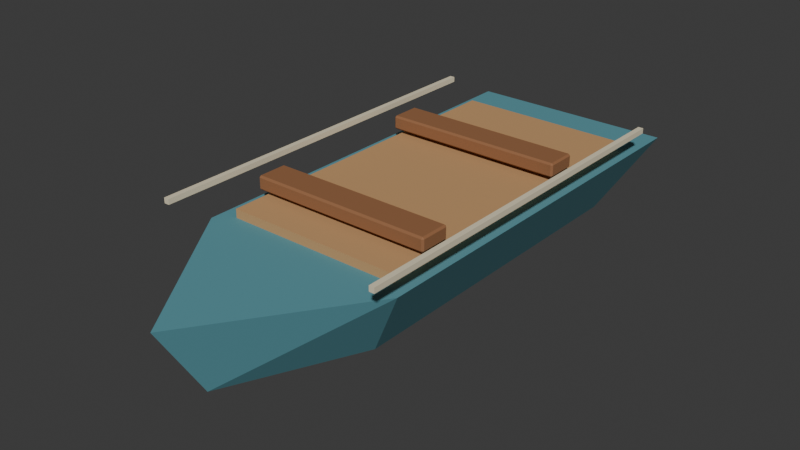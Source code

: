 # Source: vessel_skiff.blend  (saved by Blender 5.2.45; exported with 4.5.12 LTS)
import bpy
from mathutils import Matrix  # noqa: F401  (used for matrix-valued properties, if any)

bpy.ops.wm.read_factory_settings(use_empty=True)
scene = bpy.context.scene
scene.name = 'Scene'

# ---- collections
col_collection = bpy.data.collections.new('Collection'); scene.collection.children.link(col_collection)

# ---- materials (node trees are filled in below, after node groups)
mat_vessel_skiff_palette = bpy.data.materials.new('vessel_skiff palette')

# ---- material node trees
mat_vessel_skiff_palette.use_nodes = True; mat_vessel_skiff_palette.node_tree.nodes.clear()
_N = mat_vessel_skiff_palette.node_tree.nodes; _L = mat_vessel_skiff_palette.node_tree.links
n0 = _N.new('ShaderNodeBsdfPrincipled'); n0.name = 'Principled BSDF'; n0.location = (-200, 100)
n0.inputs[2].default_value = 0.78
n0.inputs[10].default_value = 0.005
n1 = _N.new('ShaderNodeOutputMaterial'); n1.name = 'Material Output'; n1.location = (200, 100)
n2 = _N.new('ShaderNodeVertexColor'); n2.name = 'Color Attribute'; n2.location = (0, 0)
n2.layer_name = 'Color'
_L.new(n0.outputs[0], n1.inputs[0])
_L.new(n2.outputs[0], n0.inputs[0])
n1.is_active_output = True

# ---- world
world_world = bpy.data.worlds.new('World'); scene.world = world_world
world_world.use_nodes = True; world_world.node_tree.nodes.clear()
_N = world_world.node_tree.nodes; _L = world_world.node_tree.links
n0 = _N.new('ShaderNodeOutputWorld'); n0.name = 'World Output'; n0.location = (200, 100)
n1 = _N.new('ShaderNodeBackground'); n1.name = 'Background'; n1.location = (-200, 100)
n1.inputs[0].default_value = (0.05088, 0.05088, 0.05088, 1.0)
_L.new(n1.outputs[0], n0.inputs[0])
n0.is_active_output = True
world_world.color = (0.05088, 0.05088, 0.05088)
world_world.sun_shadow_jitter_overblur = 0.0

# ---- meshes
me_hull_002 = bpy.data.meshes.new('Hull.002')
me_hull_002.from_pydata([(-0.9, 2.16, 0.5), (0.9, 2.16, 0.5), (0.9, -1.344, 0.5), (0.0, -2.64, 0.5), (-0.9, -1.344, 0.5), (-0.522, 1.836, -0.16), (0.522, 1.836, -0.16), (0.522, -1.142, -0.16), (0.0, -2.244, -0.16), (-0.522, -1.142, -0.16), (-0.756, -1.224, 0.495), (-0.756, -1.224, 0.575), (-0.756, 1.704, 0.495), (-0.756, 1.704, 0.575), (0.756, -1.224, 0.495), (0.756, -1.224, 0.575), (0.756, 1.704, 0.495), (0.756, 1.704, 0.575), (-0.777, -0.936, 0.62), (-0.777, -0.951, 0.635), (-0.792, -0.936, 0.635), (-0.777, -0.951, 0.725), (-0.777, -0.936, 0.74), (-0.792, -0.936, 0.725), (-0.777, -0.696, 0.62), (-0.792, -0.696, 0.635), (-0.777, -0.681, 0.635), (-0.777, -0.696, 0.74), (-0.777, -0.681, 0.725), (-0.792, -0.696, 0.725), (0.777, -0.936, 0.62), (0.792, -0.936, 0.635), (0.777, -0.951, 0.635), (0.777, -0.936, 0.74), (0.777, -0.951, 0.725), (0.792, -0.936, 0.725), (0.777, -0.696, 0.62), (0.777, -0.681, 0.635), (0.792, -0.696, 0.635), (0.777, -0.696, 0.74), (0.792, -0.696, 0.725), (0.777, -0.681, 0.725), (-0.777, 0.648, 0.62), (-0.777, 0.633, 0.635), (-0.792, 0.648, 0.635), (-0.777, 0.633, 0.725), (-0.777, 0.648, 0.74), (-0.792, 0.648, 0.725), (-0.777, 0.888, 0.62), (-0.792, 0.888, 0.635), (-0.777, 0.903, 0.635), (-0.777, 0.888, 0.74), (-0.777, 0.903, 0.725), (-0.792, 0.888, 0.725), (0.777, 0.648, 0.62), (0.792, 0.648, 0.635), (0.777, 0.633, 0.635), (0.777, 0.648, 0.74), (0.777, 0.633, 0.725), (0.792, 0.648, 0.725), (0.777, 0.888, 0.62), (0.777, 0.903, 0.635), (0.792, 0.888, 0.635), (0.777, 0.888, 0.74), (0.792, 0.888, 0.725), (0.777, 0.903, 0.725), (-0.9945, -1.68, 0.7175), (-0.9945, -1.68, 0.7625), (-0.9945, 1.68, 0.7175), (-0.9945, 1.68, 0.7625), (-0.9495, -1.68, 0.7175), (-0.9495, -1.68, 0.7625), (-0.9495, 1.68, 0.7175), (-0.9495, 1.68, 0.7625), (0.9495, -1.68, 0.7175), (0.9495, -1.68, 0.7625), (0.9495, 1.68, 0.7175), (0.9495, 1.68, 0.7625), (0.9945, -1.68, 0.7175), (0.9945, -1.68, 0.7625), (0.9945, 1.68, 0.7175), (0.9945, 1.68, 0.7625)], [], [(0, 1, 2, 3, 4), (9, 8, 7, 6, 5), (0, 1, 6, 5), (1, 2, 7, 6), (2, 3, 8, 7), (3, 4, 9, 8), (4, 0, 5, 9), (10, 11, 13, 12), (12, 13, 17, 16), (16, 17, 15, 14), (14, 15, 11, 10), (12, 16, 14, 10), (17, 13, 11, 15), (18, 19, 20), (21, 22, 23), (24, 25, 26), (27, 28, 29), (30, 31, 32), (33, 34, 35), (36, 37, 38), (39, 40, 41), (24, 18, 20, 25), (19, 21, 23, 20), (22, 27, 29, 23), (28, 26, 25, 29), (36, 24, 26, 37), (27, 39, 41, 28), (40, 38, 37, 41), (30, 36, 38, 31), (39, 33, 35, 40), (34, 32, 31, 35), (18, 30, 32, 19), (33, 22, 21, 34), (24, 36, 30, 18), (20, 23, 29, 25), (32, 34, 21, 19), (39, 27, 22, 33), (26, 28, 41, 37), (38, 40, 35, 31), (42, 43, 44), (45, 46, 47), (48, 49, 50), (51, 52, 53), (54, 55, 56), (57, 58, 59), (60, 61, 62), (63, 64, 65), (48, 42, 44, 49), (43, 45, 47, 44), (46, 51, 53, 47), (52, 50, 49, 53), (60, 48, 50, 61), (51, 63, 65, 52), (64, 62, 61, 65), (54, 60, 62, 55), (63, 57, 59, 64), (58, 56, 55, 59), (42, 54, 56, 43), (57, 46, 45, 58), (48, 60, 54, 42), (44, 47, 53, 49), (56, 58, 45, 43), (63, 51, 46, 57), (50, 52, 65, 61), (62, 64, 59, 55), (66, 67, 69, 68), (68, 69, 73, 72), (72, 73, 71, 70), (70, 71, 67, 66), (68, 72, 70, 66), (73, 69, 67, 71), (74, 75, 77, 76), (76, 77, 81, 80), (80, 81, 79, 78), (78, 79, 75, 74), (76, 80, 78, 74), (81, 77, 75, 79)])
_uv = me_hull_002.uv_layers.new(name='UVMap')
_uv.uv.foreach_set('vector', [0.0, 0.0, 0.0, 0.0, 0.0, 0.0, 0.0, 0.0, 0.0, 0.0, 0.0, 0.0, 0.0, 0.0, 0.0, 0.0, 0.0, 0.0, 0.0, 0.0, 0.0, 0.0, 0.0, 0.0, 0.0, 0.0, 0.0, 0.0, 0.0, 0.0, 0.0, 0.0, 0.0, 0.0, 0.0, 0.0, 0.0, 0.0, 0.0, 0.0, 0.0, 0.0, 0.0, 0.0, 0.0, 0.0, 0.0, 0.0, 0.0, 0.0, 0.0, 0.0, 0.0, 0.0, 0.0, 0.0, 0.0, 0.0, 0.0, 0.0, 0.375, 0.0, 0.625, 0.0, 0.625, 0.25, 0.375, 0.25, 0.375, 0.25, 0.625, 0.25, 0.625, 0.5, 0.375, 0.5, 0.375, 0.5, 0.625, 0.5, 0.625, 0.75, 0.375, 0.75, 0.375, 0.75, 0.625, 0.75, 0.625, 1.0, 0.375, 1.0, 0.125, 0.5, 0.375, 0.5, 0.375, 0.75, 0.125, 0.75, 0.625, 0.5, 0.875, 0.5, 0.875, 0.75, 0.625, 0.75, 0.1274, 0.7361, 0.1274, 0.75, 0.125, 0.7361, 0.5938, 0.0, 0.625, 0.01389, 0.5938, 0.01389, 0.1274, 0.5139, 0.125, 0.5139, 0.1274, 0.5, 0.625, 0.2415, 0.5938, 0.2518, 0.5938, 0.2361, 0.3726, 0.7361, 0.3984, 0.7361, 0.3894, 0.7512, 0.6262, 0.7442, 0.5938, 0.7524, 0.5938, 0.7396, 0.3726, 0.5139, 0.3894, 0.4988, 0.3984, 0.5139, 0.6262, 0.5058, 0.5938, 0.5104, 0.5938, 0.4976, 0.1274, 0.5139, 0.1274, 0.7361, 0.125, 0.7361, 0.125, 0.5139, 0.4062, 0.0, 0.5938, 0.0, 0.5938, 0.01389, 0.4063, 0.01389, 0.625, 0.01389, 0.625, 0.2415, 0.5938, 0.2361, 0.5938, 0.01389, 0.5938, 0.2518, 0.4062, 0.2524, 0.4062, 0.2361, 0.5938, 0.2361, 0.3726, 0.5139, 0.1274, 0.5139, 0.1274, 0.5, 0.3894, 0.4988, 0.625, 0.2415, 0.6262, 0.5058, 0.5938, 0.4976, 0.5938, 0.2518, 0.5938, 0.5104, 0.3984, 0.5139, 0.3894, 0.4988, 0.5938, 0.4976, 0.3726, 0.7361, 0.3726, 0.5139, 0.3984, 0.5139, 0.3984, 0.7361, 0.6262, 0.5058, 0.6262, 0.7442, 0.5938, 0.7396, 0.5938, 0.5104, 0.5938, 0.7524, 0.3894, 0.7512, 0.3984, 0.7361, 0.5938, 0.7396, 0.1274, 0.7361, 0.3726, 0.7361, 0.3894, 0.7512, 0.1274, 0.75, 0.6262, 0.7442, 0.625, 0.9976, 0.5938, 0.9976, 0.5938, 0.7524, 0.1274, 0.5139, 0.3726, 0.5139, 0.3726, 0.7361, 0.1274, 0.7361, 0.4063, 0.01389, 0.5938, 0.01389, 0.5938, 0.2361, 0.4062, 0.2361, 0.3894, 0.7512, 0.5938, 0.7524, 0.5938, 0.9976, 0.4062, 0.9976, 0.6262, 0.5058, 0.8726, 0.5139, 0.8726, 0.7361, 0.6262, 0.7442, 0.4062, 0.2524, 0.5938, 0.2518, 0.5938, 0.4976, 0.3894, 0.4988, 0.3984, 0.5139, 0.5938, 0.5104, 0.5938, 0.7396, 0.3984, 0.7361, 0.1274, 0.7361, 0.1274, 0.75, 0.125, 0.7361, 0.5938, 0.0, 0.625, 0.01389, 0.5938, 0.01389, 0.1274, 0.5139, 0.125, 0.5139, 0.1274, 0.5, 0.625, 0.2415, 0.5938, 0.2518, 0.5938, 0.2361, 0.3726, 0.7361, 0.3984, 0.7361, 0.3894, 0.7512, 0.6262, 0.7442, 0.5938, 0.7524, 0.5938, 0.7396, 0.3726, 0.5139, 0.3894, 0.4988, 0.3984, 0.5139, 0.6262, 0.5058, 0.5938, 0.5104, 0.5938, 0.4976, 0.1274, 0.5139, 0.1274, 0.7361, 0.125, 0.7361, 0.125, 0.5139, 0.4062, 0.0, 0.5938, 0.0, 0.5938, 0.01389, 0.4063, 0.01389, 0.625, 0.01389, 0.625, 0.2415, 0.5938, 0.2361, 0.5938, 0.01389, 0.5938, 0.2518, 0.4062, 0.2524, 0.4062, 0.2361, 0.5938, 0.2361, 0.3726, 0.5139, 0.1274, 0.5139, 0.1274, 0.5, 0.3894, 0.4988, 0.625, 0.2415, 0.6262, 0.5058, 0.5938, 0.4976, 0.5938, 0.2518, 0.5938, 0.5104, 0.3984, 0.5139, 0.3894, 0.4988, 0.5938, 0.4976, 0.3726, 0.7361, 0.3726, 0.5139, 0.3984, 0.5139, 0.3984, 0.7361, 0.6262, 0.5058, 0.6262, 0.7442, 0.5938, 0.7396, 0.5938, 0.5104, 0.5938, 0.7524, 0.3894, 0.7512, 0.3984, 0.7361, 0.5938, 0.7396, 0.1274, 0.7361, 0.3726, 0.7361, 0.3894, 0.7512, 0.1274, 0.75, 0.6262, 0.7442, 0.625, 0.9976, 0.5938, 0.9976, 0.5938, 0.7524, 0.1274, 0.5139, 0.3726, 0.5139, 0.3726, 0.7361, 0.1274, 0.7361, 0.4063, 0.01389, 0.5938, 0.01389, 0.5938, 0.2361, 0.4062, 0.2361, 0.3894, 0.7512, 0.5938, 0.7524, 0.5938, 0.9976, 0.4062, 0.9976, 0.6262, 0.5058, 0.8726, 0.5139, 0.8726, 0.7361, 0.6262, 0.7442, 0.4062, 0.2524, 0.5938, 0.2518, 0.5938, 0.4976, 0.3894, 0.4988, 0.3984, 0.5139, 0.5938, 0.5104, 0.5938, 0.7396, 0.3984, 0.7361, 0.375, 0.0, 0.625, 0.0, 0.625, 0.25, 0.375, 0.25, 0.375, 0.25, 0.625, 0.25, 0.625, 0.5, 0.375, 0.5, 0.375, 0.5, 0.625, 0.5, 0.625, 0.75, 0.375, 0.75, 0.375, 0.75, 0.625, 0.75, 0.625, 1.0, 0.375, 1.0, 0.125, 0.5, 0.375, 0.5, 0.375, 0.75, 0.125, 0.75, 0.625, 0.5, 0.875, 0.5, 0.875, 0.75, 0.625, 0.75, 0.375, 0.0, 0.625, 0.0, 0.625, 0.25, 0.375, 0.25, 0.375, 0.25, 0.625, 0.25, 0.625, 0.5, 0.375, 0.5, 0.375, 0.5, 0.625, 0.5, 0.625, 0.75, 0.375, 0.75, 0.375, 0.75, 0.625, 0.75, 0.625, 1.0, 0.375, 1.0, 0.125, 0.5, 0.375, 0.5, 0.375, 0.75, 0.125, 0.75, 0.625, 0.5, 0.875, 0.5, 0.875, 0.75, 0.625, 0.75])
_ca = me_hull_002.color_attributes.new('Color', 'BYTE_COLOR', 'CORNER')
_ca.data.foreach_set('color', [0.0999, 0.3005, 0.3515, 1.0, 0.0999, 0.3005, 0.3515, 1.0, 0.0999, 0.3005, 0.3515, 1.0, 0.0999, 0.3005, 0.3515, 1.0, 0.0999, 0.3005, 0.3515, 1.0, 0.0999, 0.3005, 0.3515, 1.0, 0.0999, 0.3005, 0.3515, 1.0, 0.0999, 0.3005, 0.3515, 1.0, 0.0999, 0.3005, 0.3515, 1.0, 0.0999, 0.3005, 0.3515, 1.0, 0.0999, 0.3005, 0.3515, 1.0, 0.0999, 0.3005, 0.3515, 1.0, 0.0999, 0.3005, 0.3515, 1.0, 0.0999, 0.3005, 0.3515, 1.0, 0.0999, 0.3005, 0.3515, 1.0, 0.0999, 0.3005, 0.3515, 1.0, 0.0999, 0.3005, 0.3515, 1.0, 0.0999, 0.3005, 0.3515, 1.0, 0.0999, 0.3005, 0.3515, 1.0, 0.0999, 0.3005, 0.3515, 1.0, 0.0999, 0.3005, 0.3515, 1.0, 0.0999, 0.3005, 0.3515, 1.0, 0.0999, 0.3005, 0.3515, 1.0, 0.0999, 0.3005, 0.3515, 1.0, 0.0999, 0.3005, 0.3515, 1.0, 0.0999, 0.3005, 0.3515, 1.0, 0.0999, 0.3005, 0.3515, 1.0, 0.0999, 0.3005, 0.3515, 1.0, 0.0999, 0.3005, 0.3515, 1.0, 0.0999, 0.3005, 0.3515, 1.0, 0.5583, 0.3185, 0.1413, 1.0, 0.5583, 0.3185, 0.1413, 1.0, 0.5583, 0.3185, 0.1413, 1.0, 0.5583, 0.3185, 0.1413, 1.0, 0.5583, 0.3185, 0.1413, 1.0, 0.5583, 0.3185, 0.1413, 1.0, 0.5583, 0.3185, 0.1413, 1.0, 0.5583, 0.3185, 0.1413, 1.0, 0.5583, 0.3185, 0.1413, 1.0, 0.5583, 0.3185, 0.1413, 1.0, 0.5583, 0.3185, 0.1413, 1.0, 0.5583, 0.3185, 0.1413, 1.0, 0.5583, 0.3185, 0.1413, 1.0, 0.5583, 0.3185, 0.1413, 1.0, 0.5583, 0.3185, 0.1413, 1.0, 0.5583, 0.3185, 0.1413, 1.0, 0.5583, 0.3185, 0.1413, 1.0, 0.5583, 0.3185, 0.1413, 1.0, 0.5583, 0.3185, 0.1413, 1.0, 0.5583, 0.3185, 0.1413, 1.0, 0.5583, 0.3185, 0.1413, 1.0, 0.5583, 0.3185, 0.1413, 1.0, 0.5583, 0.3185, 0.1413, 1.0, 0.5583, 0.3185, 0.1413, 1.0, 0.3005, 0.1301, 0.05448, 1.0, 0.3005, 0.1301, 0.05448, 1.0, 0.3005, 0.1301, 0.05448, 1.0, 0.3005, 0.1301, 0.05448, 1.0, 0.3005, 0.1301, 0.05448, 1.0, 0.3005, 0.1301, 0.05448, 1.0, 0.3005, 0.1301, 0.05448, 1.0, 0.3005, 0.1301, 0.05448, 1.0, 0.3005, 0.1301, 0.05448, 1.0, 0.3005, 0.1301, 0.05448, 1.0, 0.3005, 0.1301, 0.05448, 1.0, 0.3005, 0.1301, 0.05448, 1.0, 0.3005, 0.1301, 0.05448, 1.0, 0.3005, 0.1301, 0.05448, 1.0, 0.3005, 0.1301, 0.05448, 1.0, 0.3005, 0.1301, 0.05448, 1.0, 0.3005, 0.1301, 0.05448, 1.0, 0.3005, 0.1301, 0.05448, 1.0, 0.3005, 0.1301, 0.05448, 1.0, 0.3005, 0.1301, 0.05448, 1.0, 0.3005, 0.1301, 0.05448, 1.0, 0.3005, 0.1301, 0.05448, 1.0, 0.3005, 0.1301, 0.05448, 1.0, 0.3005, 0.1301, 0.05448, 1.0, 0.3005, 0.1301, 0.05448, 1.0, 0.3005, 0.1301, 0.05448, 1.0, 0.3005, 0.1301, 0.05448, 1.0, 0.3005, 0.1301, 0.05448, 1.0, 0.3005, 0.1301, 0.05448, 1.0, 0.3005, 0.1301, 0.05448, 1.0, 0.3005, 0.1301, 0.05448, 1.0, 0.3005, 0.1301, 0.05448, 1.0, 0.3005, 0.1301, 0.05448, 1.0, 0.3005, 0.1301, 0.05448, 1.0, 0.3005, 0.1301, 0.05448, 1.0, 0.3005, 0.1301, 0.05448, 1.0, 0.3005, 0.1301, 0.05448, 1.0, 0.3005, 0.1301, 0.05448, 1.0, 0.3005, 0.1301, 0.05448, 1.0, 0.3005, 0.1301, 0.05448, 1.0, 0.3005, 0.1301, 0.05448, 1.0, 0.3005, 0.1301, 0.05448, 1.0, 0.3005, 0.1301, 0.05448, 1.0, 0.3005, 0.1301, 0.05448, 1.0, 0.3005, 0.1301, 0.05448, 1.0, 0.3005, 0.1301, 0.05448, 1.0, 0.3005, 0.1301, 0.05448, 1.0, 0.3005, 0.1301, 0.05448, 1.0, 0.3005, 0.1301, 0.05448, 1.0, 0.3005, 0.1301, 0.05448, 1.0, 0.3005, 0.1301, 0.05448, 1.0, 0.3005, 0.1301, 0.05448, 1.0, 0.3005, 0.1301, 0.05448, 1.0, 0.3005, 0.1301, 0.05448, 1.0, 0.3005, 0.1301, 0.05448, 1.0, 0.3005, 0.1301, 0.05448, 1.0, 0.3005, 0.1301, 0.05448, 1.0, 0.3005, 0.1301, 0.05448, 1.0, 0.3005, 0.1301, 0.05448, 1.0, 0.3005, 0.1301, 0.05448, 1.0, 0.3005, 0.1301, 0.05448, 1.0, 0.3005, 0.1301, 0.05448, 1.0, 0.3005, 0.1301, 0.05448, 1.0, 0.3005, 0.1301, 0.05448, 1.0, 0.3005, 0.1301, 0.05448, 1.0, 0.3005, 0.1301, 0.05448, 1.0, 0.3005, 0.1301, 0.05448, 1.0, 0.3005, 0.1301, 0.05448, 1.0, 0.3005, 0.1301, 0.05448, 1.0, 0.3005, 0.1301, 0.05448, 1.0, 0.3005, 0.1301, 0.05448, 1.0, 0.3005, 0.1301, 0.05448, 1.0, 0.3005, 0.1301, 0.05448, 1.0, 0.3005, 0.1301, 0.05448, 1.0, 0.3005, 0.1301, 0.05448, 1.0, 0.3005, 0.1301, 0.05448, 1.0, 0.3005, 0.1301, 0.05448, 1.0, 0.3005, 0.1301, 0.05448, 1.0, 0.3005, 0.1301, 0.05448, 1.0, 0.3005, 0.1301, 0.05448, 1.0, 0.3005, 0.1301, 0.05448, 1.0, 0.3005, 0.1301, 0.05448, 1.0, 0.3005, 0.1301, 0.05448, 1.0, 0.3005, 0.1301, 0.05448, 1.0, 0.3005, 0.1301, 0.05448, 1.0, 0.3005, 0.1301, 0.05448, 1.0, 0.3005, 0.1301, 0.05448, 1.0, 0.3005, 0.1301, 0.05448, 1.0, 0.3005, 0.1301, 0.05448, 1.0, 0.3005, 0.1301, 0.05448, 1.0, 0.3005, 0.1301, 0.05448, 1.0, 0.3005, 0.1301, 0.05448, 1.0, 0.3005, 0.1301, 0.05448, 1.0, 0.3005, 0.1301, 0.05448, 1.0, 0.3005, 0.1301, 0.05448, 1.0, 0.3005, 0.1301, 0.05448, 1.0, 0.3005, 0.1301, 0.05448, 1.0, 0.3005, 0.1301, 0.05448, 1.0, 0.3005, 0.1301, 0.05448, 1.0, 0.3005, 0.1301, 0.05448, 1.0, 0.3005, 0.1301, 0.05448, 1.0, 0.3005, 0.1301, 0.05448, 1.0, 0.3005, 0.1301, 0.05448, 1.0, 0.3005, 0.1301, 0.05448, 1.0, 0.3005, 0.1301, 0.05448, 1.0, 0.3005, 0.1301, 0.05448, 1.0, 0.3005, 0.1301, 0.05448, 1.0, 0.3005, 0.1301, 0.05448, 1.0, 0.3005, 0.1301, 0.05448, 1.0, 0.3005, 0.1301, 0.05448, 1.0, 0.3005, 0.1301, 0.05448, 1.0, 0.3005, 0.1301, 0.05448, 1.0, 0.3005, 0.1301, 0.05448, 1.0, 0.3005, 0.1301, 0.05448, 1.0, 0.3005, 0.1301, 0.05448, 1.0, 0.3005, 0.1301, 0.05448, 1.0, 0.3005, 0.1301, 0.05448, 1.0, 0.3005, 0.1301, 0.05448, 1.0, 0.3005, 0.1301, 0.05448, 1.0, 0.3005, 0.1301, 0.05448, 1.0, 0.3005, 0.1301, 0.05448, 1.0, 0.3005, 0.1301, 0.05448, 1.0, 0.3005, 0.1301, 0.05448, 1.0, 0.3005, 0.1301, 0.05448, 1.0, 0.3005, 0.1301, 0.05448, 1.0, 0.3005, 0.1301, 0.05448, 1.0, 0.3005, 0.1301, 0.05448, 1.0, 0.3005, 0.1301, 0.05448, 1.0, 0.3005, 0.1301, 0.05448, 1.0, 0.3005, 0.1301, 0.05448, 1.0, 0.3005, 0.1301, 0.05448, 1.0, 0.3005, 0.1301, 0.05448, 1.0, 0.3005, 0.1301, 0.05448, 1.0, 0.3005, 0.1301, 0.05448, 1.0, 0.3005, 0.1301, 0.05448, 1.0, 0.3005, 0.1301, 0.05448, 1.0, 0.3005, 0.1301, 0.05448, 1.0, 0.3005, 0.1301, 0.05448, 1.0, 0.3005, 0.1301, 0.05448, 1.0, 0.3005, 0.1301, 0.05448, 1.0, 0.3005, 0.1301, 0.05448, 1.0, 0.3005, 0.1301, 0.05448, 1.0, 0.3005, 0.1301, 0.05448, 1.0, 0.3005, 0.1301, 0.05448, 1.0, 0.3005, 0.1301, 0.05448, 1.0, 0.3005, 0.1301, 0.05448, 1.0, 0.3005, 0.1301, 0.05448, 1.0, 0.3005, 0.1301, 0.05448, 1.0, 0.3005, 0.1301, 0.05448, 1.0, 0.3005, 0.1301, 0.05448, 1.0, 0.3005, 0.1301, 0.05448, 1.0, 0.3005, 0.1301, 0.05448, 1.0, 0.3005, 0.1301, 0.05448, 1.0, 0.3005, 0.1301, 0.05448, 1.0, 0.3005, 0.1301, 0.05448, 1.0, 0.3005, 0.1301, 0.05448, 1.0, 0.3005, 0.1301, 0.05448, 1.0, 0.3005, 0.1301, 0.05448, 1.0, 0.3005, 0.1301, 0.05448, 1.0, 0.3005, 0.1301, 0.05448, 1.0, 0.3005, 0.1301, 0.05448, 1.0, 0.3005, 0.1301, 0.05448, 1.0, 0.3005, 0.1301, 0.05448, 1.0, 0.3005, 0.1301, 0.05448, 1.0, 0.3005, 0.1301, 0.05448, 1.0, 0.3005, 0.1301, 0.05448, 1.0, 0.3005, 0.1301, 0.05448, 1.0, 0.3005, 0.1301, 0.05448, 1.0, 0.3005, 0.1301, 0.05448, 1.0, 0.3005, 0.1301, 0.05448, 1.0, 0.3005, 0.1301, 0.05448, 1.0, 0.3005, 0.1301, 0.05448, 1.0, 0.3005, 0.1301, 0.05448, 1.0, 0.3005, 0.1301, 0.05448, 1.0, 0.3005, 0.1301, 0.05448, 1.0, 0.3005, 0.1301, 0.05448, 1.0, 0.3005, 0.1301, 0.05448, 1.0, 0.3005, 0.1301, 0.05448, 1.0, 0.3005, 0.1301, 0.05448, 1.0, 0.3005, 0.1301, 0.05448, 1.0, 0.3005, 0.1301, 0.05448, 1.0, 0.3005, 0.1301, 0.05448, 1.0, 0.3005, 0.1301, 0.05448, 1.0, 0.3005, 0.1301, 0.05448, 1.0, 0.3005, 0.1301, 0.05448, 1.0, 0.3005, 0.1301, 0.05448, 1.0, 0.3005, 0.1301, 0.05448, 1.0, 0.3005, 0.1301, 0.05448, 1.0, 0.3005, 0.1301, 0.05448, 1.0, 0.3005, 0.1301, 0.05448, 1.0, 0.3005, 0.1301, 0.05448, 1.0, 0.3005, 0.1301, 0.05448, 1.0, 0.7835, 0.7011, 0.5029, 1.0, 0.7835, 0.7011, 0.5029, 1.0, 0.7835, 0.7011, 0.5029, 1.0, 0.7835, 0.7011, 0.5029, 1.0, 0.7835, 0.7011, 0.5029, 1.0, 0.7835, 0.7011, 0.5029, 1.0, 0.7835, 0.7011, 0.5029, 1.0, 0.7835, 0.7011, 0.5029, 1.0, 0.7835, 0.7011, 0.5029, 1.0, 0.7835, 0.7011, 0.5029, 1.0, 0.7835, 0.7011, 0.5029, 1.0, 0.7835, 0.7011, 0.5029, 1.0, 0.7835, 0.7011, 0.5029, 1.0, 0.7835, 0.7011, 0.5029, 1.0, 0.7835, 0.7011, 0.5029, 1.0, 0.7835, 0.7011, 0.5029, 1.0, 0.7835, 0.7011, 0.5029, 1.0, 0.7835, 0.7011, 0.5029, 1.0, 0.7835, 0.7011, 0.5029, 1.0, 0.7835, 0.7011, 0.5029, 1.0, 0.7835, 0.7011, 0.5029, 1.0, 0.7835, 0.7011, 0.5029, 1.0, 0.7835, 0.7011, 0.5029, 1.0, 0.7835, 0.7011, 0.5029, 1.0, 0.7835, 0.7011, 0.5029, 1.0, 0.7835, 0.7011, 0.5029, 1.0, 0.7835, 0.7011, 0.5029, 1.0, 0.7835, 0.7011, 0.5029, 1.0, 0.7835, 0.7011, 0.5029, 1.0, 0.7835, 0.7011, 0.5029, 1.0, 0.7835, 0.7011, 0.5029, 1.0, 0.7835, 0.7011, 0.5029, 1.0, 0.7835, 0.7011, 0.5029, 1.0, 0.7835, 0.7011, 0.5029, 1.0, 0.7835, 0.7011, 0.5029, 1.0, 0.7835, 0.7011, 0.5029, 1.0, 0.7835, 0.7011, 0.5029, 1.0, 0.7835, 0.7011, 0.5029, 1.0, 0.7835, 0.7011, 0.5029, 1.0, 0.7835, 0.7011, 0.5029, 1.0, 0.7835, 0.7011, 0.5029, 1.0, 0.7835, 0.7011, 0.5029, 1.0, 0.7835, 0.7011, 0.5029, 1.0, 0.7835, 0.7011, 0.5029, 1.0, 0.7835, 0.7011, 0.5029, 1.0, 0.7835, 0.7011, 0.5029, 1.0, 0.7835, 0.7011, 0.5029, 1.0, 0.7835, 0.7011, 0.5029, 1.0])
me_hull_002.materials.append(mat_vessel_skiff_palette)
me_hull_002.update()

# ---- objects
ob_vessel_skiff = bpy.data.objects.new('vessel_skiff', me_hull_002)

# ---- transforms, parenting, visibility, modifiers, constraints
ob_vessel_skiff.location = (0.0, 0.0, 0.0)

# ---- collection membership
col_collection.objects.link(ob_vessel_skiff)

# ---- scene / render settings (as saved in the file)
scene.frame_start = 1; scene.frame_end = 250; scene.frame_set(1)
scene.render.engine = 'BLENDER_EEVEE_NEXT'
scene.render.bake_bias = 0.0
scene.render.bake_samples = 0
scene.render.compositor_device = 'GPU'
scene.eevee.use_volume_custom_range = False
scene.eevee.fast_gi_thickness_near = 0.1
scene.eevee.fast_gi_thickness_far = 0.0
scene.eevee.ray_tracing_options.screen_trace_thickness = 0.1
bpy.context.view_layer.update()

# ---- added for rendering (the .blend has no active camera and no usable light): camera, sun
cam_auto = bpy.data.cameras.new('AutoCamera')
cam_auto.lens = 50.0
cam_auto.sensor_width = 36.0
cam_auto.clip_end = 1000.0
ob_auto_camera = bpy.data.objects.new('AutoCamera', cam_auto)
scene.collection.objects.link(ob_auto_camera)
ob_auto_camera.location = (4.88245, -6.09894, 4.20721)
ob_auto_camera.rotation_euler = (1.09748, -7.21219e-08, 0.694738)
scene.camera = ob_auto_camera
light_auto_sun = bpy.data.lights.new('AutoSun', 'SUN')
light_auto_sun.energy = 3.0
light_auto_sun.angle = 0.0523599
ob_auto_sun = bpy.data.objects.new('AutoSun', light_auto_sun)
scene.collection.objects.link(ob_auto_sun)
ob_auto_sun.rotation_euler = (0.872665, 0.174533, 0.523599)
bpy.context.view_layer.update()
